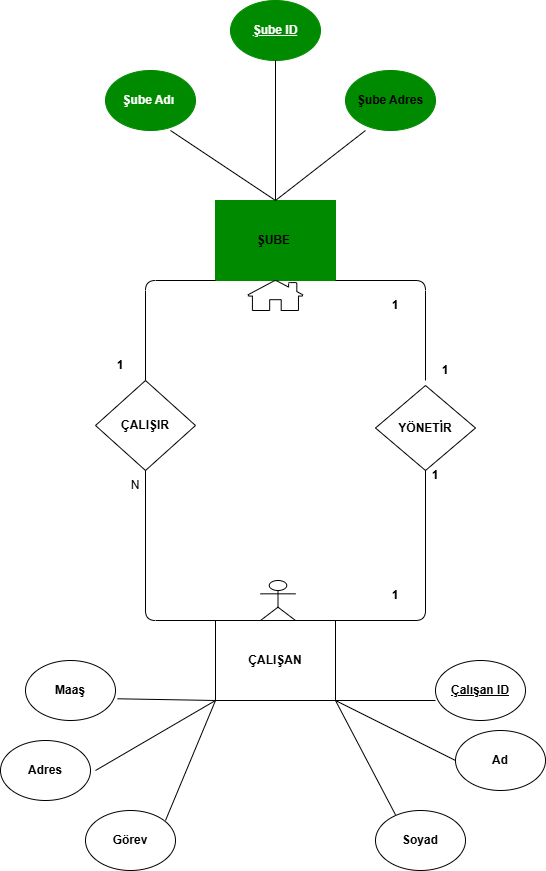

The diagram above was exported from draw.io. Its source (the exported page's mxGraphModel, read from the mxfile embedded in the PNG):
<mxGraphModel dx="1783" dy="943" grid="1" gridSize="10" guides="1" tooltips="1" connect="1" arrows="1" fold="1" page="1" pageScale="1" pageWidth="850" pageHeight="1100" math="0" shadow="0" extFonts="Permanent Marker^https://fonts.googleapis.com/css?family=Permanent+Marker">
  <root>
    <mxCell id="0" />
    <mxCell id="1" parent="0" />
    <mxCell id="KBaw0K22CbDYKcZEdBGe-6" parent="1" style="rounded=0;whiteSpace=wrap;html=1;fillColor=light-dark(#008A00,#2C1044);strokeColor=light-dark(#008A00,#2C1044);" value="&lt;b&gt;ŞUBE&amp;nbsp;&lt;/b&gt;" vertex="1">
      <mxGeometry height="80" width="120" x="350" y="210" as="geometry" />
    </mxCell>
    <mxCell id="KBaw0K22CbDYKcZEdBGe-7" parent="1" style="rounded=0;whiteSpace=wrap;html=1;strokeColor=light-dark(#000000,#000000);" value="&lt;b&gt;ÇALIŞAN&lt;/b&gt;" vertex="1">
      <mxGeometry height="80" width="120" x="350" y="630" as="geometry" />
    </mxCell>
    <mxCell id="KBaw0K22CbDYKcZEdBGe-8" parent="1" style="rhombus;whiteSpace=wrap;html=1;fillColor=light-dark(#FFFFFF,#660000);strokeColor=light-dark(#000000,#660000);" value="&lt;b&gt;ÇALIŞIR&lt;/b&gt;" vertex="1">
      <mxGeometry height="90" width="100" x="230" y="390" as="geometry" />
    </mxCell>
    <mxCell id="KBaw0K22CbDYKcZEdBGe-9" parent="1" style="rhombus;whiteSpace=wrap;html=1;fillColor=light-dark(#FFFFFF,#660000);strokeColor=light-dark(#000000,#660000);" value="&lt;b&gt;YÖNETİR&lt;/b&gt;" vertex="1">
      <mxGeometry height="85" width="100" x="510" y="395" as="geometry" />
    </mxCell>
    <mxCell id="KBaw0K22CbDYKcZEdBGe-15" parent="1" style="ellipse;whiteSpace=wrap;html=1;strokeColor=light-dark(#000000,#000000);" value="&lt;b&gt;Maaş&lt;/b&gt;" vertex="1">
      <mxGeometry height="60" width="90" x="160" y="670" as="geometry" />
    </mxCell>
    <mxCell id="KBaw0K22CbDYKcZEdBGe-16" parent="1" style="ellipse;whiteSpace=wrap;html=1;strokeColor=light-dark(#000000,#000000);" value="&lt;b&gt;Adres&lt;/b&gt;" vertex="1">
      <mxGeometry height="60" width="90" x="135" y="750" as="geometry" />
    </mxCell>
    <mxCell id="KBaw0K22CbDYKcZEdBGe-22" parent="1" style="ellipse;whiteSpace=wrap;html=1;strokeColor=light-dark(#000000,#000000);" value="&lt;b&gt;Ad&lt;/b&gt;" vertex="1">
      <mxGeometry height="60" width="90" x="590" y="740" as="geometry" />
    </mxCell>
    <mxCell id="KBaw0K22CbDYKcZEdBGe-23" parent="1" style="ellipse;whiteSpace=wrap;html=1;strokeColor=light-dark(#000000,#000000);" value="&lt;b&gt;Görev&lt;/b&gt;" vertex="1">
      <mxGeometry height="60" width="90" x="220" y="820" as="geometry" />
    </mxCell>
    <mxCell id="KBaw0K22CbDYKcZEdBGe-24" parent="1" style="ellipse;whiteSpace=wrap;html=1;strokeColor=light-dark(#000000,#000000);" value="&lt;u&gt;&lt;b&gt;Çalışan ID&lt;/b&gt;&lt;/u&gt;" vertex="1">
      <mxGeometry height="60" width="90" x="570" y="670" as="geometry" />
    </mxCell>
    <mxCell id="KBaw0K22CbDYKcZEdBGe-25" parent="1" style="ellipse;whiteSpace=wrap;html=1;strokeColor=light-dark(#000000,#000000);" value="&lt;b&gt;Soyad&lt;/b&gt;" vertex="1">
      <mxGeometry height="60" width="90" x="510" y="820" as="geometry" />
    </mxCell>
    <mxCell id="KBaw0K22CbDYKcZEdBGe-27" parent="1" style="ellipse;whiteSpace=wrap;html=1;fillStyle=auto;fillColor=light-dark(#008A00,#2C1044);strokeColor=light-dark(#008A00,#2C1044);" value="&lt;b&gt;Şube Adres&lt;/b&gt;" vertex="1">
      <mxGeometry height="60" width="90" x="480" y="80" as="geometry" />
    </mxCell>
    <mxCell id="KBaw0K22CbDYKcZEdBGe-28" parent="1" style="ellipse;whiteSpace=wrap;html=1;fillColor=light-dark(#008A00,#2C1044);fontColor=#ffffff;strokeColor=light-dark(#008A00,#2C1044);" value="&lt;b&gt;&lt;font style=&quot;color: light-dark(rgb(255, 255, 255), rgb(255, 255, 255));&quot;&gt;&lt;u&gt;Şube ID&lt;/u&gt;&lt;/font&gt;&lt;/b&gt;" vertex="1">
      <mxGeometry height="60" width="90" x="365" y="10" as="geometry" />
    </mxCell>
    <mxCell id="KBaw0K22CbDYKcZEdBGe-29" parent="1" style="ellipse;whiteSpace=wrap;html=1;fillColor=light-dark(#008A00,#2C1044);fontColor=#ffffff;strokeColor=light-dark(#008A00,#2C1044);" value="&lt;b&gt;&lt;font style=&quot;color: light-dark(rgb(255, 255, 255), rgb(255, 255, 255));&quot;&gt;Şube Adı&amp;nbsp;&lt;/font&gt;&lt;/b&gt;" vertex="1">
      <mxGeometry height="60" width="90" x="240" y="80" as="geometry" />
    </mxCell>
    <mxCell id="KBaw0K22CbDYKcZEdBGe-30" edge="1" parent="1" source="KBaw0K22CbDYKcZEdBGe-15" style="endArrow=none;html=1;rounded=1;entryX=0;entryY=1;entryDx=0;entryDy=0;exitX=1.022;exitY=0.638;exitDx=0;exitDy=0;exitPerimeter=0;curved=0;" target="KBaw0K22CbDYKcZEdBGe-7" value="">
      <mxGeometry height="50" relative="1" width="50" as="geometry">
        <mxPoint x="270" y="760" as="sourcePoint" />
        <mxPoint x="320" y="710" as="targetPoint" />
      </mxGeometry>
    </mxCell>
    <mxCell id="KBaw0K22CbDYKcZEdBGe-31" edge="1" parent="1" style="endArrow=none;html=1;rounded=1;curved=0;" value="">
      <mxGeometry height="50" relative="1" width="50" as="geometry">
        <mxPoint x="230" y="780" as="sourcePoint" />
        <mxPoint x="350" y="710" as="targetPoint" />
      </mxGeometry>
    </mxCell>
    <mxCell id="KBaw0K22CbDYKcZEdBGe-32" edge="1" parent="1" style="endArrow=none;html=1;rounded=1;entryX=0;entryY=1;entryDx=0;entryDy=0;curved=0;" target="KBaw0K22CbDYKcZEdBGe-7" value="">
      <mxGeometry height="50" relative="1" width="50" as="geometry">
        <mxPoint x="300" y="830" as="sourcePoint" />
        <mxPoint x="340" y="710" as="targetPoint" />
      </mxGeometry>
    </mxCell>
    <mxCell id="KBaw0K22CbDYKcZEdBGe-33" edge="1" parent="1" source="KBaw0K22CbDYKcZEdBGe-25" style="endArrow=none;html=1;rounded=0;exitX=0.222;exitY=0.071;exitDx=0;exitDy=0;exitPerimeter=0;entryX=1;entryY=1;entryDx=0;entryDy=0;" target="KBaw0K22CbDYKcZEdBGe-7" value="">
      <mxGeometry height="50" relative="1" width="50" as="geometry">
        <mxPoint x="420" y="790" as="sourcePoint" />
        <mxPoint x="470" y="740" as="targetPoint" />
      </mxGeometry>
    </mxCell>
    <mxCell id="KBaw0K22CbDYKcZEdBGe-34" edge="1" parent="1" source="KBaw0K22CbDYKcZEdBGe-22" style="endArrow=none;html=1;rounded=0;exitX=0;exitY=0.5;exitDx=0;exitDy=0;" value="">
      <mxGeometry height="50" relative="1" width="50" as="geometry">
        <mxPoint x="580" y="760" as="sourcePoint" />
        <mxPoint x="470" y="710" as="targetPoint" />
      </mxGeometry>
    </mxCell>
    <mxCell id="KBaw0K22CbDYKcZEdBGe-35" edge="1" parent="1" style="endArrow=none;html=1;rounded=0;" value="">
      <mxGeometry height="50" relative="1" width="50" as="geometry">
        <mxPoint x="470" y="710" as="sourcePoint" />
        <mxPoint x="570" y="710" as="targetPoint" />
      </mxGeometry>
    </mxCell>
    <mxCell id="KBaw0K22CbDYKcZEdBGe-36" edge="1" parent="1" source="KBaw0K22CbDYKcZEdBGe-6" style="endArrow=none;html=1;rounded=1;exitX=0.5;exitY=0;exitDx=0;exitDy=0;entryX=0.5;entryY=1;entryDx=0;entryDy=0;curved=0;" target="KBaw0K22CbDYKcZEdBGe-28" value="">
      <mxGeometry height="50" relative="1" width="50" as="geometry">
        <mxPoint x="365" y="120" as="sourcePoint" />
        <mxPoint x="415" y="70" as="targetPoint" />
      </mxGeometry>
    </mxCell>
    <mxCell id="KBaw0K22CbDYKcZEdBGe-37" edge="1" parent="1" source="KBaw0K22CbDYKcZEdBGe-6" style="endArrow=none;html=1;rounded=0;exitX=0.5;exitY=0;exitDx=0;exitDy=0;" value="">
      <mxGeometry height="50" relative="1" width="50" as="geometry">
        <mxPoint x="255" y="190" as="sourcePoint" />
        <mxPoint x="305" y="140" as="targetPoint" />
      </mxGeometry>
    </mxCell>
    <mxCell id="KBaw0K22CbDYKcZEdBGe-39" edge="1" parent="1" style="endArrow=none;html=1;rounded=1;entryX=0.222;entryY=1;entryDx=0;entryDy=0;entryPerimeter=0;curved=0;" target="KBaw0K22CbDYKcZEdBGe-27" value="">
      <mxGeometry height="50" relative="1" width="50" as="geometry">
        <mxPoint x="410" y="210" as="sourcePoint" />
        <mxPoint x="460" y="160" as="targetPoint" />
      </mxGeometry>
    </mxCell>
    <mxCell id="KBaw0K22CbDYKcZEdBGe-40" edge="1" parent="1" source="KBaw0K22CbDYKcZEdBGe-8" style="endArrow=none;html=1;rounded=1;exitX=0.5;exitY=0;exitDx=0;exitDy=0;curved=0;" value="">
      <mxGeometry height="50" relative="1" width="50" as="geometry">
        <Array as="points">
          <mxPoint x="280" y="290" />
        </Array>
        <mxPoint x="280" y="380" as="sourcePoint" />
        <mxPoint x="350" y="290" as="targetPoint" />
      </mxGeometry>
    </mxCell>
    <mxCell id="KBaw0K22CbDYKcZEdBGe-41" edge="1" parent="1" source="KBaw0K22CbDYKcZEdBGe-6" style="endArrow=none;html=1;rounded=1;exitX=1;exitY=1;exitDx=0;exitDy=0;curved=0;" value="">
      <mxGeometry height="50" relative="1" width="50" as="geometry">
        <Array as="points">
          <mxPoint x="560" y="290" />
        </Array>
        <mxPoint x="420" y="540" as="sourcePoint" />
        <mxPoint x="560" y="390" as="targetPoint" />
      </mxGeometry>
    </mxCell>
    <mxCell id="KBaw0K22CbDYKcZEdBGe-42" edge="1" parent="1" source="KBaw0K22CbDYKcZEdBGe-7" style="endArrow=none;html=1;rounded=1;exitX=0;exitY=0;exitDx=0;exitDy=0;curved=0;" value="">
      <mxGeometry height="50" relative="1" width="50" as="geometry">
        <Array as="points">
          <mxPoint x="280" y="630" />
        </Array>
        <mxPoint x="230" y="530" as="sourcePoint" />
        <mxPoint x="280" y="480" as="targetPoint" />
      </mxGeometry>
    </mxCell>
    <mxCell id="KBaw0K22CbDYKcZEdBGe-43" edge="1" parent="1" source="KBaw0K22CbDYKcZEdBGe-7" style="endArrow=none;html=1;rounded=1;exitX=1;exitY=0;exitDx=0;exitDy=0;entryX=0.5;entryY=1;entryDx=0;entryDy=0;curved=0;" target="KBaw0K22CbDYKcZEdBGe-9" value="">
      <mxGeometry height="50" relative="1" width="50" as="geometry">
        <Array as="points">
          <mxPoint x="560" y="630" />
        </Array>
        <mxPoint x="420" y="540" as="sourcePoint" />
        <mxPoint x="610" y="630" as="targetPoint" />
      </mxGeometry>
    </mxCell>
    <mxCell id="KBaw0K22CbDYKcZEdBGe-44" parent="1" style="text;html=1;whiteSpace=wrap;strokeColor=none;fillColor=none;align=center;verticalAlign=middle;rounded=0;" value="&lt;b&gt;1&lt;/b&gt;" vertex="1">
      <mxGeometry height="30" width="60" x="500" y="300" as="geometry" />
    </mxCell>
    <mxCell id="KBaw0K22CbDYKcZEdBGe-45" parent="1" style="text;html=1;whiteSpace=wrap;strokeColor=none;fillColor=none;align=center;verticalAlign=middle;rounded=0;" value="&lt;b&gt;1&lt;/b&gt;" vertex="1">
      <mxGeometry height="30" width="60" x="550" y="365" as="geometry" />
    </mxCell>
    <mxCell id="KBaw0K22CbDYKcZEdBGe-46" parent="1" style="text;html=1;whiteSpace=wrap;strokeColor=none;fillColor=none;align=center;verticalAlign=middle;rounded=0;" value="&lt;b&gt;1&lt;/b&gt;" vertex="1">
      <mxGeometry height="30" width="60" x="225" y="360" as="geometry" />
    </mxCell>
    <mxCell id="KBaw0K22CbDYKcZEdBGe-47" parent="1" style="text;html=1;whiteSpace=wrap;strokeColor=none;fillColor=none;align=center;verticalAlign=middle;rounded=0;" value="N" vertex="1">
      <mxGeometry height="30" width="60" x="240" y="480" as="geometry" />
    </mxCell>
    <mxCell id="KBaw0K22CbDYKcZEdBGe-48" parent="1" style="text;html=1;whiteSpace=wrap;strokeColor=none;fillColor=none;align=center;verticalAlign=middle;rounded=0;" value="&lt;b&gt;1&lt;/b&gt;" vertex="1">
      <mxGeometry height="30" width="60" x="540" y="470" as="geometry" />
    </mxCell>
    <mxCell id="KBaw0K22CbDYKcZEdBGe-49" parent="1" style="text;html=1;whiteSpace=wrap;strokeColor=none;fillColor=none;align=center;verticalAlign=middle;rounded=0;" value="&lt;b&gt;1&lt;/b&gt;" vertex="1">
      <mxGeometry height="30" width="60" x="500" y="590" as="geometry" />
    </mxCell>
    <mxCell id="KBaw0K22CbDYKcZEdBGe-51" parent="1" style="sketch=0;pointerEvents=1;shadow=0;dashed=0;html=1;labelPosition=center;verticalLabelPosition=bottom;verticalAlign=top;outlineConnect=0;align=center;shape=mxgraph.office.concepts.home;fillColor=light-dark(#FFFFFF,#FFE5F6);" value="" vertex="1">
      <mxGeometry height="30" width="55.5" x="382.25" y="290" as="geometry" />
    </mxCell>
    <mxCell id="KBaw0K22CbDYKcZEdBGe-67" parent="1" style="shape=umlActor;verticalLabelPosition=bottom;verticalAlign=top;html=1;outlineConnect=0;strokeColor=light-dark(#000000,#000000);fillColor=light-dark(#FFFFFF,#000000);" value="" vertex="1">
      <mxGeometry height="40" width="35" x="395" y="590" as="geometry" />
    </mxCell>
  </root>
</mxGraphModel>